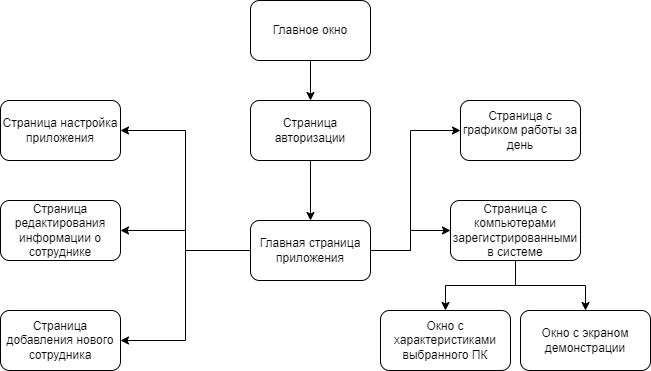

The diagram above was exported from draw.io. Its source (the exported page's mxGraphModel, read from the mxfile embedded in the PNG):
<mxGraphModel dx="1393" dy="797" grid="1" gridSize="10" guides="1" tooltips="1" connect="1" arrows="1" fold="1" page="1" pageScale="1" pageWidth="827" pageHeight="1169" math="0" shadow="0">
  <root>
    <mxCell id="0" />
    <mxCell id="1" parent="0" />
    <mxCell id="zzpeJxzlaO3SAgqDRPFU-24" style="edgeStyle=orthogonalEdgeStyle;rounded=0;orthogonalLoop=1;jettySize=auto;html=1;exitX=0.5;exitY=1;exitDx=0;exitDy=0;startArrow=none;startFill=0;endArrow=classic;endFill=1;" edge="1" parent="1" source="zzpeJxzlaO3SAgqDRPFU-25" target="zzpeJxzlaO3SAgqDRPFU-32">
      <mxGeometry relative="1" as="geometry" />
    </mxCell>
    <mxCell id="zzpeJxzlaO3SAgqDRPFU-25" value="Страница авторизации" style="rounded=1;whiteSpace=wrap;html=1;align=center;verticalAlign=middle;" vertex="1" parent="1">
      <mxGeometry x="650" y="500" width="120" height="60" as="geometry" />
    </mxCell>
    <mxCell id="zzpeJxzlaO3SAgqDRPFU-26" style="edgeStyle=orthogonalEdgeStyle;rounded=0;orthogonalLoop=1;jettySize=auto;html=1;exitX=0;exitY=0.5;exitDx=0;exitDy=0;entryX=1;entryY=0.5;entryDx=0;entryDy=0;startArrow=none;startFill=0;endArrow=classic;endFill=1;" edge="1" parent="1" source="zzpeJxzlaO3SAgqDRPFU-32" target="zzpeJxzlaO3SAgqDRPFU-34">
      <mxGeometry relative="1" as="geometry" />
    </mxCell>
    <mxCell id="zzpeJxzlaO3SAgqDRPFU-27" style="edgeStyle=orthogonalEdgeStyle;rounded=0;orthogonalLoop=1;jettySize=auto;html=1;exitX=0;exitY=0.5;exitDx=0;exitDy=0;entryX=1;entryY=0.5;entryDx=0;entryDy=0;startArrow=none;startFill=0;endArrow=classic;endFill=1;" edge="1" parent="1" source="zzpeJxzlaO3SAgqDRPFU-32" target="zzpeJxzlaO3SAgqDRPFU-33">
      <mxGeometry relative="1" as="geometry" />
    </mxCell>
    <mxCell id="zzpeJxzlaO3SAgqDRPFU-28" style="edgeStyle=orthogonalEdgeStyle;rounded=0;orthogonalLoop=1;jettySize=auto;html=1;exitX=0;exitY=0.5;exitDx=0;exitDy=0;entryX=1;entryY=0.5;entryDx=0;entryDy=0;startArrow=none;startFill=0;endArrow=classic;endFill=1;" edge="1" parent="1" source="zzpeJxzlaO3SAgqDRPFU-32" target="zzpeJxzlaO3SAgqDRPFU-35">
      <mxGeometry relative="1" as="geometry" />
    </mxCell>
    <mxCell id="zzpeJxzlaO3SAgqDRPFU-29" value="" style="edgeStyle=orthogonalEdgeStyle;rounded=0;orthogonalLoop=1;jettySize=auto;html=1;startArrow=none;startFill=0;endArrow=classic;endFill=1;" edge="1" parent="1" source="zzpeJxzlaO3SAgqDRPFU-32" target="zzpeJxzlaO3SAgqDRPFU-37">
      <mxGeometry relative="1" as="geometry" />
    </mxCell>
    <mxCell id="zzpeJxzlaO3SAgqDRPFU-30" style="edgeStyle=orthogonalEdgeStyle;rounded=0;orthogonalLoop=1;jettySize=auto;html=1;exitX=1;exitY=0.5;exitDx=0;exitDy=0;entryX=0;entryY=0.5;entryDx=0;entryDy=0;startArrow=none;startFill=0;endArrow=classic;endFill=1;" edge="1" parent="1" source="zzpeJxzlaO3SAgqDRPFU-32" target="zzpeJxzlaO3SAgqDRPFU-36">
      <mxGeometry relative="1" as="geometry">
        <Array as="points">
          <mxPoint x="810" y="650" />
          <mxPoint x="810" y="530" />
        </Array>
      </mxGeometry>
    </mxCell>
    <mxCell id="zzpeJxzlaO3SAgqDRPFU-32" value="Главная страница приложения" style="rounded=1;whiteSpace=wrap;html=1;align=center;verticalAlign=middle;" vertex="1" parent="1">
      <mxGeometry x="650" y="620" width="120" height="60" as="geometry" />
    </mxCell>
    <mxCell id="zzpeJxzlaO3SAgqDRPFU-33" value="Страница настройка приложения" style="rounded=1;whiteSpace=wrap;html=1;align=center;verticalAlign=middle;" vertex="1" parent="1">
      <mxGeometry x="400" y="500" width="120" height="60" as="geometry" />
    </mxCell>
    <mxCell id="zzpeJxzlaO3SAgqDRPFU-34" value="Страница редактирования информации о сотруднике" style="rounded=1;whiteSpace=wrap;html=1;align=center;verticalAlign=middle;" vertex="1" parent="1">
      <mxGeometry x="400" y="600" width="120" height="60" as="geometry" />
    </mxCell>
    <mxCell id="zzpeJxzlaO3SAgqDRPFU-35" value="Страница добавления нового сотрудника" style="rounded=1;whiteSpace=wrap;html=1;align=center;verticalAlign=middle;" vertex="1" parent="1">
      <mxGeometry x="400" y="710" width="120" height="60" as="geometry" />
    </mxCell>
    <mxCell id="zzpeJxzlaO3SAgqDRPFU-36" value="Страница с графиком работы за день" style="rounded=1;whiteSpace=wrap;html=1;align=center;verticalAlign=middle;" vertex="1" parent="1">
      <mxGeometry x="860" y="500" width="120" height="60" as="geometry" />
    </mxCell>
    <mxCell id="zzpeJxzlaO3SAgqDRPFU-45" style="edgeStyle=orthogonalEdgeStyle;rounded=0;orthogonalLoop=1;jettySize=auto;html=1;exitX=0.5;exitY=1;exitDx=0;exitDy=0;entryX=0.5;entryY=0;entryDx=0;entryDy=0;" edge="1" parent="1" source="zzpeJxzlaO3SAgqDRPFU-37" target="zzpeJxzlaO3SAgqDRPFU-42">
      <mxGeometry relative="1" as="geometry" />
    </mxCell>
    <mxCell id="zzpeJxzlaO3SAgqDRPFU-46" style="edgeStyle=orthogonalEdgeStyle;rounded=0;orthogonalLoop=1;jettySize=auto;html=1;exitX=0.5;exitY=1;exitDx=0;exitDy=0;" edge="1" parent="1" source="zzpeJxzlaO3SAgqDRPFU-37" target="zzpeJxzlaO3SAgqDRPFU-43">
      <mxGeometry relative="1" as="geometry" />
    </mxCell>
    <mxCell id="zzpeJxzlaO3SAgqDRPFU-37" value="Страница с компьютерами зарегистрированными в системе" style="rounded=1;whiteSpace=wrap;html=1;align=center;verticalAlign=middle;" vertex="1" parent="1">
      <mxGeometry x="850" y="600" width="130" height="60" as="geometry" />
    </mxCell>
    <mxCell id="zzpeJxzlaO3SAgqDRPFU-39" value="Главное окно" style="rounded=1;whiteSpace=wrap;html=1;align=center;verticalAlign=middle;" vertex="1" parent="1">
      <mxGeometry x="650" y="400" width="120" height="60" as="geometry" />
    </mxCell>
    <mxCell id="zzpeJxzlaO3SAgqDRPFU-40" value="" style="endArrow=classic;html=1;rounded=0;exitX=0.5;exitY=1;exitDx=0;exitDy=0;entryX=0.5;entryY=0;entryDx=0;entryDy=0;" edge="1" parent="1" source="zzpeJxzlaO3SAgqDRPFU-39" target="zzpeJxzlaO3SAgqDRPFU-25">
      <mxGeometry width="50" height="50" relative="1" as="geometry">
        <mxPoint x="850" y="490" as="sourcePoint" />
        <mxPoint x="900" y="440" as="targetPoint" />
      </mxGeometry>
    </mxCell>
    <mxCell id="zzpeJxzlaO3SAgqDRPFU-42" value="Окно с характеристиками выбранного ПК" style="rounded=1;whiteSpace=wrap;html=1;align=center;verticalAlign=middle;" vertex="1" parent="1">
      <mxGeometry x="780" y="710" width="130" height="60" as="geometry" />
    </mxCell>
    <mxCell id="zzpeJxzlaO3SAgqDRPFU-43" value="Окно с экраном демонстрации" style="rounded=1;whiteSpace=wrap;html=1;align=center;verticalAlign=middle;" vertex="1" parent="1">
      <mxGeometry x="920" y="710" width="130" height="60" as="geometry" />
    </mxCell>
  </root>
</mxGraphModel>